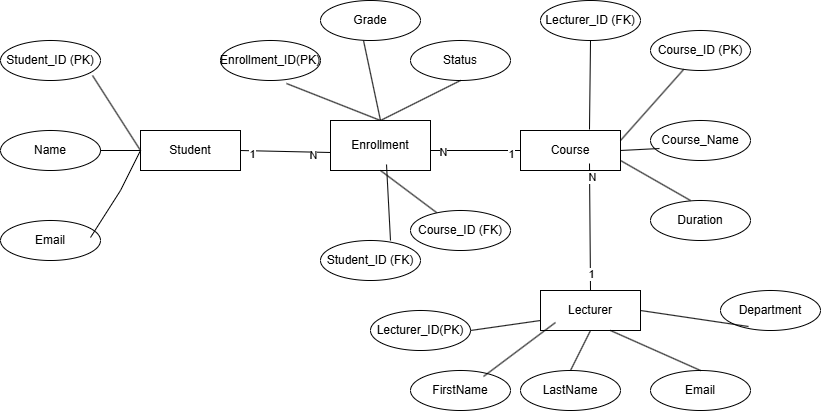

The diagram above was exported from draw.io. Its source (the exported page's mxGraphModel, read from the mxfile embedded in the PNG):
<mxGraphModel dx="852" dy="468" grid="1" gridSize="10" guides="1" tooltips="1" connect="1" arrows="1" fold="1" page="1" pageScale="1" pageWidth="827" pageHeight="1169" math="0" shadow="0">
  <root>
    <mxCell id="0" />
    <mxCell id="1" parent="0" />
    <mxCell id="R5OOrZ2lR86ubyakfGqL-2" parent="1" style="whiteSpace=wrap;html=1;align=center;" value="Student" vertex="1">
      <mxGeometry height="40" width="100" x="170" y="230" as="geometry" />
    </mxCell>
    <mxCell id="R5OOrZ2lR86ubyakfGqL-3" parent="1" style="whiteSpace=wrap;html=1;align=center;" value="Course" vertex="1">
      <mxGeometry height="40" width="100" x="550" y="230" as="geometry" />
    </mxCell>
    <mxCell id="R5OOrZ2lR86ubyakfGqL-4" parent="1" style="ellipse;whiteSpace=wrap;html=1;align=center;" value="Student_ID (PK)" vertex="1">
      <mxGeometry height="40" width="100" x="30" y="140" as="geometry" />
    </mxCell>
    <mxCell id="R5OOrZ2lR86ubyakfGqL-5" parent="1" style="ellipse;whiteSpace=wrap;html=1;align=center;" value="Name" vertex="1">
      <mxGeometry height="40" width="100" x="30" y="230" as="geometry" />
    </mxCell>
    <mxCell id="R5OOrZ2lR86ubyakfGqL-6" parent="1" style="ellipse;whiteSpace=wrap;html=1;align=center;" value="Email" vertex="1">
      <mxGeometry height="40" width="100" x="30" y="320" as="geometry" />
    </mxCell>
    <mxCell id="R5OOrZ2lR86ubyakfGqL-7" parent="1" style="ellipse;whiteSpace=wrap;html=1;align=center;" value="Grade" vertex="1">
      <mxGeometry height="40" width="100" x="350" y="100" as="geometry" />
    </mxCell>
    <mxCell id="R5OOrZ2lR86ubyakfGqL-8" parent="1" style="ellipse;whiteSpace=wrap;html=1;align=center;" value="Enrollment_ID(PK)" vertex="1">
      <mxGeometry height="40" width="100" x="250" y="140" as="geometry" />
    </mxCell>
    <mxCell id="R5OOrZ2lR86ubyakfGqL-9" parent="1" style="ellipse;whiteSpace=wrap;html=1;align=center;" value="Status" vertex="1">
      <mxGeometry height="40" width="100" x="440" y="140" as="geometry" />
    </mxCell>
    <mxCell id="R5OOrZ2lR86ubyakfGqL-10" parent="1" style="ellipse;whiteSpace=wrap;html=1;align=center;" value="Course_ID (PK)" vertex="1">
      <mxGeometry height="40" width="100" x="680" y="130" as="geometry" />
    </mxCell>
    <mxCell id="R5OOrZ2lR86ubyakfGqL-11" parent="1" style="ellipse;whiteSpace=wrap;html=1;align=center;" value="Course_Name" vertex="1">
      <mxGeometry height="40" width="100" x="680" y="220" as="geometry" />
    </mxCell>
    <mxCell id="R5OOrZ2lR86ubyakfGqL-12" parent="1" style="ellipse;whiteSpace=wrap;html=1;align=center;" value="Duration" vertex="1">
      <mxGeometry height="40" width="100" x="680" y="300" as="geometry" />
    </mxCell>
    <mxCell id="R5OOrZ2lR86ubyakfGqL-13" edge="1" parent="1" style="endArrow=none;html=1;rounded=0;entryX=0;entryY=0.5;entryDx=0;entryDy=0;" target="R5OOrZ2lR86ubyakfGqL-2" value="">
      <mxGeometry relative="1" as="geometry">
        <Array as="points">
          <mxPoint x="130" y="250" />
        </Array>
        <mxPoint x="170" y="250" as="sourcePoint" />
        <mxPoint x="230" y="250" as="targetPoint" />
      </mxGeometry>
    </mxCell>
    <mxCell id="R5OOrZ2lR86ubyakfGqL-14" edge="1" parent="1" source="R5OOrZ2lR86ubyakfGqL-4" style="endArrow=none;html=1;rounded=0;entryX=0;entryY=0.5;entryDx=0;entryDy=0;exitX=0.92;exitY=0.875;exitDx=0;exitDy=0;exitPerimeter=0;" target="R5OOrZ2lR86ubyakfGqL-2" value="">
      <mxGeometry relative="1" as="geometry">
        <mxPoint x="330" y="250" as="sourcePoint" />
        <mxPoint x="490" y="250" as="targetPoint" />
      </mxGeometry>
    </mxCell>
    <mxCell id="R5OOrZ2lR86ubyakfGqL-15" edge="1" parent="1" source="R5OOrZ2lR86ubyakfGqL-2" style="endArrow=none;html=1;rounded=0;exitX=0;exitY=0.5;exitDx=0;exitDy=0;entryX=0.9;entryY=0.425;entryDx=0;entryDy=0;entryPerimeter=0;" target="R5OOrZ2lR86ubyakfGqL-6" value="">
      <mxGeometry relative="1" as="geometry">
        <Array as="points">
          <mxPoint x="150" y="290" />
        </Array>
        <mxPoint x="330" y="250" as="sourcePoint" />
        <mxPoint x="490" y="250" as="targetPoint" />
      </mxGeometry>
    </mxCell>
    <mxCell id="R5OOrZ2lR86ubyakfGqL-16" edge="1" parent="1" source="R5OOrZ2lR86ubyakfGqL-7" style="endArrow=none;html=1;rounded=0;exitX=0.43;exitY=1;exitDx=0;exitDy=0;exitPerimeter=0;entryX=0.5;entryY=0;entryDx=0;entryDy=0;" value="">
      <mxGeometry relative="1" as="geometry">
        <mxPoint x="330" y="250" as="sourcePoint" />
        <mxPoint x="410" y="220" as="targetPoint" />
      </mxGeometry>
    </mxCell>
    <mxCell id="R5OOrZ2lR86ubyakfGqL-18" edge="1" parent="1" style="endArrow=none;html=1;rounded=0;entryX=0.5;entryY=1;entryDx=0;entryDy=0;exitX=0.5;exitY=0;exitDx=0;exitDy=0;" target="R5OOrZ2lR86ubyakfGqL-9" value="">
      <mxGeometry relative="1" as="geometry">
        <mxPoint x="410" y="220" as="sourcePoint" />
        <mxPoint x="490" y="250" as="targetPoint" />
      </mxGeometry>
    </mxCell>
    <mxCell id="R5OOrZ2lR86ubyakfGqL-20" edge="1" parent="1" source="R5OOrZ2lR86ubyakfGqL-8" style="endArrow=none;html=1;rounded=0;exitX=0.66;exitY=1.075;exitDx=0;exitDy=0;exitPerimeter=0;" value="">
      <mxGeometry relative="1" as="geometry">
        <mxPoint x="330" y="250" as="sourcePoint" />
        <mxPoint x="410" y="220" as="targetPoint" />
      </mxGeometry>
    </mxCell>
    <mxCell id="R5OOrZ2lR86ubyakfGqL-23" edge="1" parent="1" style="endArrow=none;html=1;rounded=0;entryX=0.09;entryY=0.7;entryDx=0;entryDy=0;entryPerimeter=0;" target="R5OOrZ2lR86ubyakfGqL-11" value="">
      <mxGeometry relative="1" as="geometry">
        <mxPoint x="650" y="250" as="sourcePoint" />
        <mxPoint x="490" y="250" as="targetPoint" />
      </mxGeometry>
    </mxCell>
    <mxCell id="R5OOrZ2lR86ubyakfGqL-24" edge="1" parent="1" source="R5OOrZ2lR86ubyakfGqL-3" style="endArrow=none;html=1;rounded=0;exitX=1;exitY=0.25;exitDx=0;exitDy=0;" target="R5OOrZ2lR86ubyakfGqL-10" value="">
      <mxGeometry relative="1" as="geometry">
        <mxPoint x="330" y="250" as="sourcePoint" />
        <mxPoint x="490" y="250" as="targetPoint" />
      </mxGeometry>
    </mxCell>
    <mxCell id="R5OOrZ2lR86ubyakfGqL-28" edge="1" parent="1" source="R5OOrZ2lR86ubyakfGqL-3" style="endArrow=none;html=1;rounded=0;exitX=1;exitY=0.75;exitDx=0;exitDy=0;" value="">
      <mxGeometry relative="1" as="geometry">
        <mxPoint x="330" y="250" as="sourcePoint" />
        <mxPoint x="720" y="300" as="targetPoint" />
      </mxGeometry>
    </mxCell>
    <mxCell id="R5OOrZ2lR86ubyakfGqL-33" parent="1" style="whiteSpace=wrap;html=1;align=center;" value="Enrollment" vertex="1">
      <mxGeometry height="50" width="100" x="360" y="220" as="geometry" />
    </mxCell>
    <mxCell id="R5OOrZ2lR86ubyakfGqL-34" edge="1" parent="1" source="R5OOrZ2lR86ubyakfGqL-33" style="endArrow=none;html=1;rounded=0;exitX=0.56;exitY=0.88;exitDx=0;exitDy=0;exitPerimeter=0;" value="">
      <mxGeometry relative="1" as="geometry">
        <mxPoint x="330" y="250" as="sourcePoint" />
        <mxPoint x="420" y="340" as="targetPoint" />
      </mxGeometry>
    </mxCell>
    <mxCell id="R5OOrZ2lR86ubyakfGqL-35" edge="1" parent="1" source="R5OOrZ2lR86ubyakfGqL-33" style="endArrow=none;html=1;rounded=0;exitX=0.5;exitY=1;exitDx=0;exitDy=0;" target="R5OOrZ2lR86ubyakfGqL-36" value="">
      <mxGeometry relative="1" as="geometry">
        <mxPoint x="330" y="250" as="sourcePoint" />
        <mxPoint x="480" y="330" as="targetPoint" />
      </mxGeometry>
    </mxCell>
    <mxCell id="R5OOrZ2lR86ubyakfGqL-36" parent="1" style="ellipse;whiteSpace=wrap;html=1;align=center;" value="Course_ID (FK)" vertex="1">
      <mxGeometry height="40" width="100" x="440" y="310" as="geometry" />
    </mxCell>
    <mxCell id="R5OOrZ2lR86ubyakfGqL-37" parent="1" style="ellipse;whiteSpace=wrap;html=1;align=center;" value="Student_ID (FK)" vertex="1">
      <mxGeometry height="40" width="100" x="350" y="340" as="geometry" />
    </mxCell>
    <mxCell id="R5OOrZ2lR86ubyakfGqL-48" edge="1" parent="1" style="endArrow=none;html=1;rounded=0;" value="">
      <mxGeometry relative="1" as="geometry">
        <mxPoint x="460" y="250" as="sourcePoint" />
        <mxPoint x="550" y="250" as="targetPoint" />
      </mxGeometry>
    </mxCell>
    <mxCell id="R5OOrZ2lR86ubyakfGqL-49" connectable="0" parent="R5OOrZ2lR86ubyakfGqL-48" style="edgeLabel;html=1;align=center;verticalAlign=middle;resizable=0;points=[];" value="1" vertex="1">
      <mxGeometry relative="1" x="0.7778" y="-3" as="geometry">
        <mxPoint as="offset" />
      </mxGeometry>
    </mxCell>
    <mxCell id="R5OOrZ2lR86ubyakfGqL-50" connectable="0" parent="R5OOrZ2lR86ubyakfGqL-48" style="edgeLabel;html=1;align=center;verticalAlign=middle;resizable=0;points=[];" value="N" vertex="1">
      <mxGeometry relative="1" x="-0.7333" y="-1" as="geometry">
        <mxPoint as="offset" />
      </mxGeometry>
    </mxCell>
    <mxCell id="R5OOrZ2lR86ubyakfGqL-51" edge="1" parent="1" source="R5OOrZ2lR86ubyakfGqL-2" style="endArrow=none;html=1;rounded=0;exitX=1;exitY=0.5;exitDx=0;exitDy=0;entryX=0;entryY=0.64;entryDx=0;entryDy=0;entryPerimeter=0;" target="R5OOrZ2lR86ubyakfGqL-33" value="">
      <mxGeometry relative="1" as="geometry">
        <mxPoint x="270" y="260" as="sourcePoint" />
        <mxPoint x="360" y="255" as="targetPoint" />
      </mxGeometry>
    </mxCell>
    <mxCell id="R5OOrZ2lR86ubyakfGqL-52" connectable="0" parent="R5OOrZ2lR86ubyakfGqL-51" style="edgeLabel;html=1;align=center;verticalAlign=middle;resizable=0;points=[];" value="1" vertex="1">
      <mxGeometry relative="1" x="-0.7292" y="-3" as="geometry">
        <mxPoint as="offset" />
      </mxGeometry>
    </mxCell>
    <mxCell id="R5OOrZ2lR86ubyakfGqL-53" connectable="0" parent="R5OOrZ2lR86ubyakfGqL-51" style="edgeLabel;html=1;align=center;verticalAlign=middle;resizable=0;points=[];" value="N" vertex="1">
      <mxGeometry relative="1" x="0.6239" y="-3" as="geometry">
        <mxPoint as="offset" />
      </mxGeometry>
    </mxCell>
    <mxCell id="R5OOrZ2lR86ubyakfGqL-58" parent="1" style="whiteSpace=wrap;html=1;align=center;" value="Lecturer" vertex="1">
      <mxGeometry height="40" width="100" x="570" y="390" as="geometry" />
    </mxCell>
    <mxCell id="R5OOrZ2lR86ubyakfGqL-59" edge="1" parent="1" source="R5OOrZ2lR86ubyakfGqL-3" style="endArrow=none;html=1;rounded=0;entryX=0.5;entryY=0;entryDx=0;entryDy=0;exitX=0.69;exitY=0.825;exitDx=0;exitDy=0;exitPerimeter=0;" target="R5OOrZ2lR86ubyakfGqL-58" value="">
      <mxGeometry relative="1" as="geometry">
        <mxPoint x="390" y="330" as="sourcePoint" />
        <mxPoint x="550" y="330" as="targetPoint" />
      </mxGeometry>
    </mxCell>
    <mxCell id="R5OOrZ2lR86ubyakfGqL-60" connectable="0" parent="R5OOrZ2lR86ubyakfGqL-59" style="edgeLabel;html=1;align=center;verticalAlign=middle;resizable=0;points=[];" value="N" vertex="1">
      <mxGeometry relative="1" x="-0.7793" y="2" as="geometry">
        <mxPoint as="offset" />
      </mxGeometry>
    </mxCell>
    <mxCell id="R5OOrZ2lR86ubyakfGqL-61" connectable="0" parent="R5OOrZ2lR86ubyakfGqL-59" style="edgeLabel;html=1;align=center;verticalAlign=middle;resizable=0;points=[];" value="1" vertex="1">
      <mxGeometry relative="1" x="0.7482" y="1" as="geometry">
        <mxPoint as="offset" />
      </mxGeometry>
    </mxCell>
    <mxCell id="R5OOrZ2lR86ubyakfGqL-62" parent="1" style="ellipse;whiteSpace=wrap;html=1;align=center;" value="Lecturer_ID (FK)" vertex="1">
      <mxGeometry height="40" width="100" x="570" y="100" as="geometry" />
    </mxCell>
    <mxCell id="R5OOrZ2lR86ubyakfGqL-63" edge="1" parent="1" source="R5OOrZ2lR86ubyakfGqL-3" style="endArrow=none;html=1;rounded=0;entryX=0.5;entryY=1;entryDx=0;entryDy=0;exitX=0.69;exitY=-0.025;exitDx=0;exitDy=0;exitPerimeter=0;" target="R5OOrZ2lR86ubyakfGqL-62" value="">
      <mxGeometry relative="1" as="geometry">
        <mxPoint x="390" y="330" as="sourcePoint" />
        <mxPoint x="550" y="330" as="targetPoint" />
      </mxGeometry>
    </mxCell>
    <mxCell id="R5OOrZ2lR86ubyakfGqL-64" parent="1" style="ellipse;whiteSpace=wrap;html=1;align=center;" value="Lecturer_ID(PK)" vertex="1">
      <mxGeometry height="40" width="100" x="400" y="410" as="geometry" />
    </mxCell>
    <mxCell id="R5OOrZ2lR86ubyakfGqL-65" parent="1" style="ellipse;whiteSpace=wrap;html=1;align=center;" value="LastName" vertex="1">
      <mxGeometry height="40" width="100" x="550" y="470" as="geometry" />
    </mxCell>
    <mxCell id="R5OOrZ2lR86ubyakfGqL-66" parent="1" style="ellipse;whiteSpace=wrap;html=1;align=center;" value="FirstName" vertex="1">
      <mxGeometry height="40" width="100" x="440" y="470" as="geometry" />
    </mxCell>
    <mxCell id="R5OOrZ2lR86ubyakfGqL-67" parent="1" style="ellipse;whiteSpace=wrap;html=1;align=center;" value="Department" vertex="1">
      <mxGeometry height="40" width="100" x="750" y="390" as="geometry" />
    </mxCell>
    <mxCell id="R5OOrZ2lR86ubyakfGqL-68" parent="1" style="ellipse;whiteSpace=wrap;html=1;align=center;" value="Email" vertex="1">
      <mxGeometry height="40" width="100" x="680" y="470" as="geometry" />
    </mxCell>
    <mxCell id="R5OOrZ2lR86ubyakfGqL-69" edge="1" parent="1" source="R5OOrZ2lR86ubyakfGqL-64" style="endArrow=none;html=1;rounded=0;exitX=1;exitY=0.5;exitDx=0;exitDy=0;entryX=0;entryY=0.75;entryDx=0;entryDy=0;" target="R5OOrZ2lR86ubyakfGqL-58" value="">
      <mxGeometry relative="1" as="geometry">
        <mxPoint x="390" y="330" as="sourcePoint" />
        <mxPoint x="550" y="330" as="targetPoint" />
      </mxGeometry>
    </mxCell>
    <mxCell id="R5OOrZ2lR86ubyakfGqL-70" edge="1" parent="1" source="R5OOrZ2lR86ubyakfGqL-66" style="endArrow=none;html=1;rounded=0;exitX=0.73;exitY=0.15;exitDx=0;exitDy=0;exitPerimeter=0;entryX=0.15;entryY=0.8;entryDx=0;entryDy=0;entryPerimeter=0;" target="R5OOrZ2lR86ubyakfGqL-58" value="">
      <mxGeometry relative="1" as="geometry">
        <mxPoint x="390" y="330" as="sourcePoint" />
        <mxPoint x="550" y="330" as="targetPoint" />
      </mxGeometry>
    </mxCell>
    <mxCell id="R5OOrZ2lR86ubyakfGqL-72" edge="1" parent="1" source="R5OOrZ2lR86ubyakfGqL-58" style="endArrow=none;html=1;rounded=0;entryX=0.5;entryY=0;entryDx=0;entryDy=0;exitX=0.5;exitY=1;exitDx=0;exitDy=0;" target="R5OOrZ2lR86ubyakfGqL-65" value="">
      <mxGeometry relative="1" as="geometry">
        <mxPoint x="390" y="330" as="sourcePoint" />
        <mxPoint x="550" y="330" as="targetPoint" />
      </mxGeometry>
    </mxCell>
    <mxCell id="R5OOrZ2lR86ubyakfGqL-73" edge="1" parent="1" style="endArrow=none;html=1;rounded=0;entryX=0.5;entryY=0;entryDx=0;entryDy=0;" target="R5OOrZ2lR86ubyakfGqL-68" value="">
      <mxGeometry relative="1" as="geometry">
        <mxPoint x="640" y="430" as="sourcePoint" />
        <mxPoint x="550" y="330" as="targetPoint" />
      </mxGeometry>
    </mxCell>
    <mxCell id="R5OOrZ2lR86ubyakfGqL-74" edge="1" parent="1" source="R5OOrZ2lR86ubyakfGqL-58" style="endArrow=none;html=1;rounded=0;entryX=0.28;entryY=0.9;entryDx=0;entryDy=0;entryPerimeter=0;exitX=1;exitY=0.5;exitDx=0;exitDy=0;" target="R5OOrZ2lR86ubyakfGqL-67" value="">
      <mxGeometry relative="1" as="geometry">
        <mxPoint x="390" y="330" as="sourcePoint" />
        <mxPoint x="550" y="330" as="targetPoint" />
      </mxGeometry>
    </mxCell>
  </root>
</mxGraphModel>